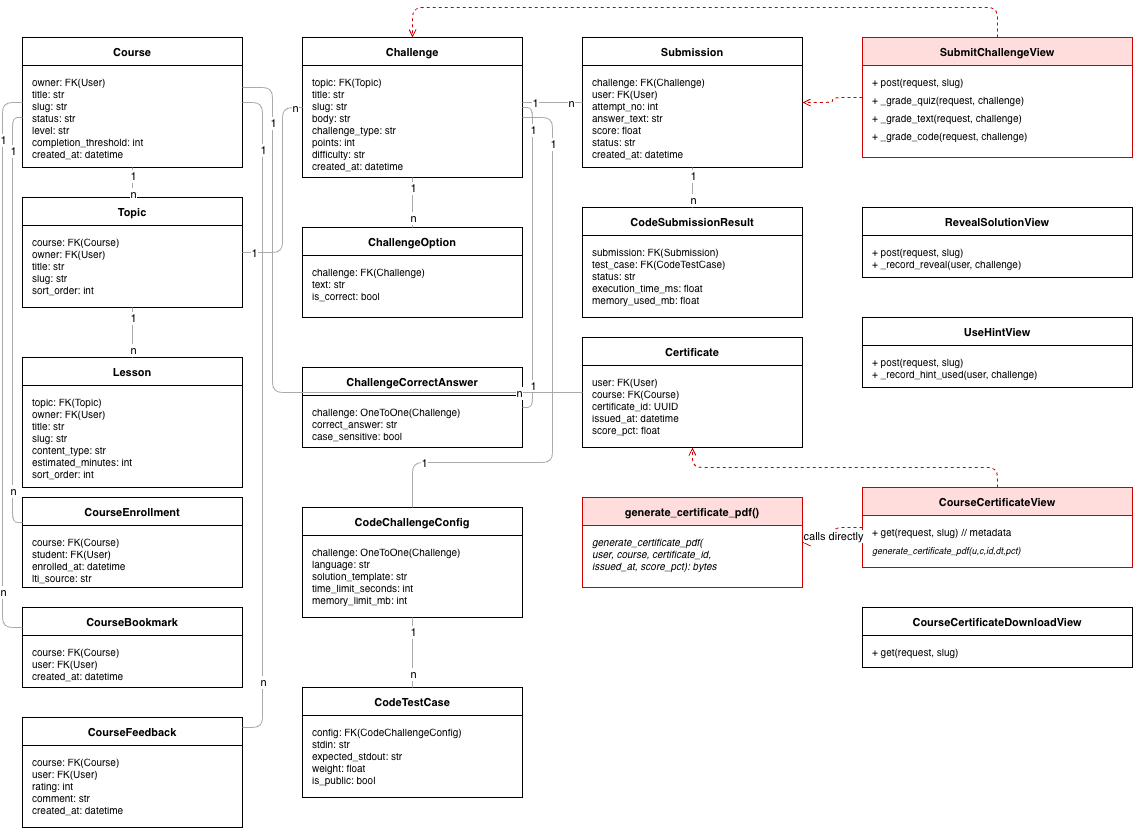

The diagram above was exported from draw.io. Its source (the exported page's mxGraphModel, read from the mxfile embedded in the PNG):
<mxGraphModel dx="2012" dy="1454" grid="1" gridSize="10" guides="1" tooltips="1" connect="1" arrows="1" fold="1" page="1" pageScale="1" pageWidth="850" pageHeight="1100" math="0" shadow="0">
  <root>
    <mxCell id="0" />
    <mxCell id="1" parent="0" />
    <mxCell id="Course" parent="1" style="swimlane;startSize=28;fillColor=#ffffff;strokeColor=#000000;fontStyle=1;fontSize=11;" value="Course" vertex="1">
      <mxGeometry height="130" width="220" x="40" y="90" as="geometry" />
    </mxCell>
    <mxCell id="Course_f" parent="Course" style="text;html=1;align=left;spacingLeft=8;fontSize=10;verticalAlign=top;" value="owner: FK(User)&#10;title: str&#10;slug: str&#10;status: str&#10;level: str&#10;completion_threshold: int&#10;created_at: datetime" vertex="1">
      <mxGeometry height="94" width="220" y="32" as="geometry" />
    </mxCell>
    <mxCell id="Topic" parent="1" style="swimlane;startSize=28;fillColor=#ffffff;strokeColor=#000000;fontStyle=1;fontSize=11;" value="Topic" vertex="1">
      <mxGeometry height="110" width="220" x="40" y="250" as="geometry" />
    </mxCell>
    <mxCell id="Topic_f" parent="Topic" style="text;html=1;align=left;spacingLeft=8;fontSize=10;verticalAlign=top;" value="course: FK(Course)&#10;owner: FK(User)&#10;title: str&#10;slug: str&#10;sort_order: int" vertex="1">
      <mxGeometry height="78" width="220" y="32" as="geometry" />
    </mxCell>
    <mxCell id="Lesson" parent="1" style="swimlane;startSize=28;fillColor=#ffffff;strokeColor=#000000;fontStyle=1;fontSize=11;" value="Lesson" vertex="1">
      <mxGeometry height="130" width="220" x="40" y="410" as="geometry" />
    </mxCell>
    <mxCell id="Lesson_f" parent="Lesson" style="text;html=1;align=left;spacingLeft=8;fontSize=10;verticalAlign=top;" value="topic: FK(Topic)&#10;owner: FK(User)&#10;title: str&#10;slug: str&#10;content_type: str&#10;estimated_minutes: int&#10;sort_order: int" vertex="1">
      <mxGeometry height="98" width="220" y="32" as="geometry" />
    </mxCell>
    <mxCell id="Enrollment" parent="1" style="swimlane;startSize=28;fillColor=#ffffff;strokeColor=#000000;fontStyle=1;fontSize=11;" value="CourseEnrollment" vertex="1">
      <mxGeometry height="90" width="220" x="40" y="550" as="geometry" />
    </mxCell>
    <mxCell id="Enrollment_f" parent="Enrollment" style="text;html=1;align=left;spacingLeft=8;fontSize=10;verticalAlign=top;" value="course: FK(Course)&#10;student: FK(User)&#10;enrolled_at: datetime&#10;lti_source: str" vertex="1">
      <mxGeometry height="58" width="220" y="32" as="geometry" />
    </mxCell>
    <mxCell id="Bookmark" parent="1" style="swimlane;startSize=28;fillColor=#ffffff;strokeColor=#000000;fontStyle=1;fontSize=11;" value="CourseBookmark" vertex="1">
      <mxGeometry height="80" width="220" x="40" y="660" as="geometry" />
    </mxCell>
    <mxCell id="Bookmark_f" parent="Bookmark" style="text;html=1;align=left;spacingLeft=8;fontSize=10;verticalAlign=top;" value="course: FK(Course)&#10;user: FK(User)&#10;created_at: datetime" vertex="1">
      <mxGeometry height="48" width="220" y="32" as="geometry" />
    </mxCell>
    <mxCell id="Feedback" parent="1" style="swimlane;startSize=28;fillColor=#ffffff;strokeColor=#000000;fontStyle=1;fontSize=11;" value="CourseFeedback" vertex="1">
      <mxGeometry height="110" width="220" x="40" y="770" as="geometry" />
    </mxCell>
    <mxCell id="Feedback_f" parent="Feedback" style="text;html=1;align=left;spacingLeft=8;fontSize=10;verticalAlign=top;" value="course: FK(Course)&#10;user: FK(User)&#10;rating: int&#10;comment: str&#10;created_at: datetime" vertex="1">
      <mxGeometry height="78" width="220" y="32" as="geometry" />
    </mxCell>
    <mxCell id="Challenge" parent="1" style="swimlane;startSize=28;fillColor=#ffffff;strokeColor=#000000;fontStyle=1;fontSize=11;" value="Challenge" vertex="1">
      <mxGeometry height="140" width="220" x="320" y="90" as="geometry" />
    </mxCell>
    <mxCell id="Challenge_f" parent="Challenge" style="text;html=1;align=left;spacingLeft=8;fontSize=10;verticalAlign=top;" value="topic: FK(Topic)&#10;title: str&#10;slug: str&#10;body: str&#10;challenge_type: str&#10;points: int&#10;difficulty: str&#10;created_at: datetime" vertex="1">
      <mxGeometry height="108" width="220" y="32" as="geometry" />
    </mxCell>
    <mxCell id="Option" parent="1" style="swimlane;startSize=28;fillColor=#ffffff;strokeColor=#000000;fontStyle=1;fontSize=11;" value="ChallengeOption" vertex="1">
      <mxGeometry height="90" width="220" x="320" y="280" as="geometry" />
    </mxCell>
    <mxCell id="Option_f" parent="Option" style="text;html=1;align=left;spacingLeft=8;fontSize=10;verticalAlign=top;" value="challenge: FK(Challenge)&#10;text: str&#10;is_correct: bool" vertex="1">
      <mxGeometry height="48" width="220" y="32" as="geometry" />
    </mxCell>
    <mxCell id="Answer" parent="1" style="swimlane;startSize=28;fillColor=#ffffff;strokeColor=#000000;fontStyle=1;fontSize=11;" value="ChallengeCorrectAnswer" vertex="1">
      <mxGeometry height="80" width="220" x="320" y="420" as="geometry" />
    </mxCell>
    <mxCell id="Answer_f" parent="Answer" style="text;html=1;align=left;spacingLeft=8;fontSize=10;verticalAlign=top;" value="challenge: OneToOne(Challenge)&#10;correct_answer: str&#10;case_sensitive: bool" vertex="1">
      <mxGeometry height="48" width="220" y="32" as="geometry" />
    </mxCell>
    <mxCell id="CodeConfig" parent="1" style="swimlane;startSize=28;fillColor=#ffffff;strokeColor=#000000;fontStyle=1;fontSize=11;" value="CodeChallengeConfig" vertex="1">
      <mxGeometry height="110" width="220" x="320" y="560" as="geometry" />
    </mxCell>
    <mxCell id="CodeConfig_f" parent="CodeConfig" style="text;html=1;align=left;spacingLeft=8;fontSize=10;verticalAlign=top;" value="challenge: OneToOne(Challenge)&#10;language: str&#10;solution_template: str&#10;time_limit_seconds: int&#10;memory_limit_mb: int" vertex="1">
      <mxGeometry height="78" width="220" y="32" as="geometry" />
    </mxCell>
    <mxCell id="TestCase" parent="1" style="swimlane;startSize=28;fillColor=#ffffff;strokeColor=#000000;fontStyle=1;fontSize=11;" value="CodeTestCase" vertex="1">
      <mxGeometry height="110" width="220" x="320" y="740" as="geometry" />
    </mxCell>
    <mxCell id="TestCase_f" parent="TestCase" style="text;html=1;align=left;spacingLeft=8;fontSize=10;verticalAlign=top;" value="config: FK(CodeChallengeConfig)&#10;stdin: str&#10;expected_stdout: str&#10;weight: float&#10;is_public: bool" vertex="1">
      <mxGeometry height="78" width="220" y="32" as="geometry" />
    </mxCell>
    <mxCell id="Submission" parent="1" style="swimlane;startSize=28;fillColor=#ffffff;strokeColor=#000000;fontStyle=1;fontSize=11;" value="Submission" vertex="1">
      <mxGeometry height="130" width="220" x="600" y="90" as="geometry" />
    </mxCell>
    <mxCell id="Submission_f" parent="Submission" style="text;html=1;align=left;spacingLeft=8;fontSize=10;verticalAlign=top;" value="challenge: FK(Challenge)&#10;user: FK(User)&#10;attempt_no: int&#10;answer_text: str&#10;score: float&#10;status: str&#10;created_at: datetime" vertex="1">
      <mxGeometry height="98" width="220" y="32" as="geometry" />
    </mxCell>
    <mxCell id="CodeResult" parent="1" style="swimlane;startSize=28;fillColor=#ffffff;strokeColor=#000000;fontStyle=1;fontSize=11;" value="CodeSubmissionResult" vertex="1">
      <mxGeometry height="110" width="220" x="600" y="260" as="geometry" />
    </mxCell>
    <mxCell id="CodeResult_f" parent="CodeResult" style="text;html=1;align=left;spacingLeft=8;fontSize=10;verticalAlign=top;" value="submission: FK(Submission)&#10;test_case: FK(CodeTestCase)&#10;status: str&#10;execution_time_ms: float&#10;memory_used_mb: float" vertex="1">
      <mxGeometry height="78" width="220" y="32" as="geometry" />
    </mxCell>
    <mxCell id="Certificate" parent="1" style="swimlane;startSize=28;fillColor=#ffffff;strokeColor=#000000;fontStyle=1;fontSize=11;" value="Certificate" vertex="1">
      <mxGeometry height="110" width="220" x="600" y="390" as="geometry" />
    </mxCell>
    <mxCell id="Certificate_f" parent="Certificate" style="text;html=1;align=left;spacingLeft=8;fontSize=10;verticalAlign=top;" value="user: FK(User)&#10;course: FK(Course)&#10;certificate_id: UUID&#10;issued_at: datetime&#10;score_pct: float" vertex="1">
      <mxGeometry height="78" width="220" y="32" as="geometry" />
    </mxCell>
    <mxCell id="SubmitView" parent="1" style="swimlane;startSize=28;fillColor=#ffdddd;strokeColor=#cc0000;fontStyle=1;fontSize=11;" value="SubmitChallengeView" vertex="1">
      <mxGeometry height="120" width="270" x="880" y="90" as="geometry" />
    </mxCell>
    <mxCell id="SubmitView_f1" parent="SubmitView" style="text;html=1;align=left;spacingLeft=8;fontSize=10;verticalAlign=top;" value="+ post(request, slug)" vertex="1">
      <mxGeometry height="18" width="270" y="32" as="geometry" />
    </mxCell>
    <mxCell id="SubmitView_f2" parent="SubmitView" style="text;html=1;align=left;spacingLeft=8;fontSize=10;verticalAlign=top;" value="+ _grade_quiz(request, challenge)" vertex="1">
      <mxGeometry height="18" width="270" y="50" as="geometry" />
    </mxCell>
    <mxCell id="SubmitView_f3" parent="SubmitView" style="text;html=1;align=left;spacingLeft=8;fontSize=10;verticalAlign=top;" value="+ _grade_text(request, challenge)" vertex="1">
      <mxGeometry height="18" width="270" y="68" as="geometry" />
    </mxCell>
    <mxCell id="SubmitView_f4" parent="SubmitView" style="text;html=1;align=left;spacingLeft=8;fontSize=10;verticalAlign=top;" value="+ _grade_code(request, challenge)" vertex="1">
      <mxGeometry height="18" width="270" y="86" as="geometry" />
    </mxCell>
    <mxCell id="RevealView" parent="1" style="swimlane;startSize=28;fillColor=#ffffff;strokeColor=#000000;fontStyle=1;fontSize=11;" value="RevealSolutionView" vertex="1">
      <mxGeometry height="70" width="270" x="880" y="260" as="geometry" />
    </mxCell>
    <mxCell id="RevealView_f" parent="RevealView" style="text;html=1;align=left;spacingLeft=8;fontSize=10;verticalAlign=top;" value="+ post(request, slug)&#10;+ _record_reveal(user, challenge)" vertex="1">
      <mxGeometry height="34" width="270" y="32" as="geometry" />
    </mxCell>
    <mxCell id="HintView" parent="1" style="swimlane;startSize=28;fillColor=#ffffff;strokeColor=#000000;fontStyle=1;fontSize=11;" value="UseHintView" vertex="1">
      <mxGeometry height="70" width="270" x="880" y="370" as="geometry" />
    </mxCell>
    <mxCell id="HintView_f" parent="HintView" style="text;html=1;align=left;spacingLeft=8;fontSize=10;verticalAlign=top;" value="+ post(request, slug)&#10;+ _record_hint_used(user, challenge)" vertex="1">
      <mxGeometry height="34" width="270" y="32" as="geometry" />
    </mxCell>
    <mxCell id="CertView" parent="1" style="swimlane;startSize=28;fillColor=#ffdddd;strokeColor=#cc0000;fontStyle=1;fontSize=11;" value="CourseCertificateView" vertex="1">
      <mxGeometry height="80" width="270" x="880" y="540" as="geometry" />
    </mxCell>
    <mxCell id="CertView_f1" parent="CertView" style="text;html=1;align=left;spacingLeft=8;fontSize=10;verticalAlign=top;" value="+ get(request, slug)  // metadata" vertex="1">
      <mxGeometry height="18" width="270" y="32" as="geometry" />
    </mxCell>
    <mxCell id="CertView_f2" parent="CertView" style="text;html=1;align=left;spacingLeft=8;fontSize=9;verticalAlign=top;fontStyle=2;fillColor=none;" value="generate_certificate_pdf(u,c,id,dt,pct)" vertex="1">
      <mxGeometry height="18" width="270" y="52" as="geometry" />
    </mxCell>
    <mxCell id="CertDLView" parent="1" style="swimlane;startSize=28;fillColor=#ffffff;strokeColor=#000000;fontStyle=1;fontSize=11;" value="CourseCertificateDownloadView" vertex="1">
      <mxGeometry height="60" width="270" x="880" y="660" as="geometry" />
    </mxCell>
    <mxCell id="CertDLView_f" parent="CertDLView" style="text;html=1;align=left;spacingLeft=8;fontSize=10;verticalAlign=top;" value="+ get(request, slug)&amp;nbsp;" vertex="1">
      <mxGeometry height="18" width="270" y="32" as="geometry" />
    </mxCell>
    <mxCell id="CertPDF" parent="1" style="swimlane;startSize=28;fillColor=#ffdddd;strokeColor=#cc0000;fontStyle=1;fontSize=11;" value="generate_certificate_pdf()" vertex="1">
      <mxGeometry height="90" width="220" x="600" y="550" as="geometry" />
    </mxCell>
    <mxCell id="CertPDF_f" parent="CertPDF" style="text;html=1;align=left;spacingLeft=8;fontSize=10;verticalAlign=top;fontStyle=2;" value="generate_certificate_pdf(&#10;  user, course, certificate_id,&#10;  issued_at, score_pct): bytes" vertex="1">
      <mxGeometry height="58" width="220" y="32" as="geometry" />
    </mxCell>
    <mxCell id="e_ct" edge="1" parent="1" source="Topic" style="edgeStyle=orthogonalEdgeStyle;endArrow=none;strokeColor=#aaaaaa;endFill=0;startArrow=none;startFill=0;" target="Course">
      <mxGeometry relative="1" as="geometry" />
    </mxCell>
    <mxCell id="CSb7O-z3TjTKlYMXaehB-20" connectable="0" parent="e_ct" style="edgeLabel;html=1;align=center;verticalAlign=middle;resizable=0;points=[];" value="n" vertex="1">
      <mxGeometry relative="1" x="-0.6667" as="geometry">
        <mxPoint as="offset" />
      </mxGeometry>
    </mxCell>
    <mxCell id="CSb7O-z3TjTKlYMXaehB-21" connectable="0" parent="e_ct" style="edgeLabel;html=1;align=center;verticalAlign=middle;resizable=0;points=[];" value="1" vertex="1">
      <mxGeometry relative="1" x="0.4533" as="geometry">
        <mxPoint as="offset" />
      </mxGeometry>
    </mxCell>
    <mxCell id="e_tl" edge="1" parent="1" source="Lesson" style="edgeStyle=orthogonalEdgeStyle;endArrow=none;strokeColor=#aaaaaa;endFill=0;startArrow=none;startFill=0;" target="Topic">
      <mxGeometry relative="1" as="geometry" />
    </mxCell>
    <mxCell id="CSb7O-z3TjTKlYMXaehB-22" connectable="0" parent="e_tl" style="edgeLabel;html=1;align=center;verticalAlign=middle;resizable=0;points=[];" value="n" vertex="1">
      <mxGeometry relative="1" x="-0.7077" as="geometry">
        <mxPoint as="offset" />
      </mxGeometry>
    </mxCell>
    <mxCell id="CSb7O-z3TjTKlYMXaehB-23" connectable="0" parent="e_tl" style="edgeLabel;html=1;align=center;verticalAlign=middle;resizable=0;points=[];" value="1" vertex="1">
      <mxGeometry relative="1" x="0.6051" as="geometry">
        <mxPoint as="offset" />
      </mxGeometry>
    </mxCell>
    <mxCell id="e_tch" edge="1" parent="1" source="Challenge" style="edgeStyle=orthogonalEdgeStyle;endArrow=none;strokeColor=#aaaaaa;endFill=0;startArrow=none;startFill=0;" target="Topic">
      <mxGeometry relative="1" as="geometry">
        <Array as="points">
          <mxPoint x="300" y="160" />
          <mxPoint x="300" y="305" />
        </Array>
      </mxGeometry>
    </mxCell>
    <mxCell id="CSb7O-z3TjTKlYMXaehB-24" connectable="0" parent="e_tch" style="edgeLabel;html=1;align=center;verticalAlign=middle;resizable=0;points=[];" value="n" vertex="1">
      <mxGeometry relative="1" x="-0.9122" as="geometry">
        <mxPoint as="offset" />
      </mxGeometry>
    </mxCell>
    <mxCell id="CSb7O-z3TjTKlYMXaehB-25" connectable="0" parent="e_tch" style="edgeLabel;html=1;align=center;verticalAlign=middle;resizable=0;points=[];" value="1" vertex="1">
      <mxGeometry relative="1" x="0.8988" as="geometry">
        <mxPoint as="offset" />
      </mxGeometry>
    </mxCell>
    <mxCell id="e_cho" edge="1" parent="1" source="Option" style="edgeStyle=orthogonalEdgeStyle;endArrow=none;strokeColor=#aaaaaa;endFill=0;startArrow=none;startFill=0;" target="Challenge">
      <mxGeometry relative="1" as="geometry" />
    </mxCell>
    <mxCell id="e_cho_n" connectable="0" parent="e_cho" style="edgeLabel;html=1;align=center;verticalAlign=middle;resizable=0;points=[];" value="n" vertex="1">
      <mxGeometry relative="1" x="-0.6" as="geometry">
        <mxPoint as="offset" />
      </mxGeometry>
    </mxCell>
    <mxCell id="e_cho_1" connectable="0" parent="e_cho" style="edgeLabel;html=1;align=center;verticalAlign=middle;resizable=0;points=[];" value="1" vertex="1">
      <mxGeometry relative="1" x="0.6" as="geometry">
        <mxPoint as="offset" />
      </mxGeometry>
    </mxCell>
    <mxCell id="e_cha" edge="1" parent="1" source="Answer" style="edgeStyle=orthogonalEdgeStyle;endArrow=none;strokeColor=#aaaaaa;endFill=0;startArrow=none;startFill=0;" target="Challenge">
      <mxGeometry relative="1" as="geometry">
        <Array as="points">
          <mxPoint x="550" y="460" />
          <mxPoint x="550" y="160" />
        </Array>
      </mxGeometry>
    </mxCell>
    <mxCell id="e_cha_n" connectable="0" parent="e_cha" style="edgeLabel;html=1;align=center;verticalAlign=middle;resizable=0;points=[];" value="1" vertex="1">
      <mxGeometry relative="1" x="-0.8" as="geometry">
        <mxPoint as="offset" />
      </mxGeometry>
    </mxCell>
    <mxCell id="e_cha_1" connectable="0" parent="e_cha" style="edgeLabel;html=1;align=center;verticalAlign=middle;resizable=0;points=[];" value="1" vertex="1">
      <mxGeometry relative="1" x="0.8" as="geometry">
        <mxPoint as="offset" />
      </mxGeometry>
    </mxCell>
    <mxCell id="e_chcc" edge="1" parent="1" source="CodeConfig" style="edgeStyle=orthogonalEdgeStyle;endArrow=none;strokeColor=#aaaaaa;endFill=0;startArrow=none;startFill=0;" target="Challenge">
      <mxGeometry relative="1" as="geometry">
        <Array as="points">
          <mxPoint x="570" y="515" />
          <mxPoint x="570" y="170" />
        </Array>
      </mxGeometry>
    </mxCell>
    <mxCell id="e_chcc_n" connectable="0" parent="e_chcc" style="edgeLabel;html=1;align=center;verticalAlign=middle;resizable=0;points=[];" value="1" vertex="1">
      <mxGeometry relative="1" x="-0.8" as="geometry">
        <mxPoint as="offset" />
      </mxGeometry>
    </mxCell>
    <mxCell id="e_chcc_1" connectable="0" parent="e_chcc" style="edgeLabel;html=1;align=center;verticalAlign=middle;resizable=0;points=[];" value="1" vertex="1">
      <mxGeometry relative="1" x="0.8" as="geometry">
        <mxPoint as="offset" />
      </mxGeometry>
    </mxCell>
    <mxCell id="e_cctc" edge="1" parent="1" source="TestCase" style="edgeStyle=orthogonalEdgeStyle;endArrow=none;strokeColor=#aaaaaa;endFill=0;startArrow=none;startFill=0;" target="CodeConfig">
      <mxGeometry relative="1" as="geometry" />
    </mxCell>
    <mxCell id="e_cctc_n" connectable="0" parent="e_cctc" style="edgeLabel;html=1;align=center;verticalAlign=middle;resizable=0;points=[];" value="n" vertex="1">
      <mxGeometry relative="1" x="-0.6" as="geometry">
        <mxPoint as="offset" />
      </mxGeometry>
    </mxCell>
    <mxCell id="e_cctc_1" connectable="0" parent="e_cctc" style="edgeLabel;html=1;align=center;verticalAlign=middle;resizable=0;points=[];" value="1" vertex="1">
      <mxGeometry relative="1" x="0.6" as="geometry">
        <mxPoint as="offset" />
      </mxGeometry>
    </mxCell>
    <mxCell id="e_chs" edge="1" parent="1" source="Submission" style="edgeStyle=orthogonalEdgeStyle;endArrow=none;strokeColor=#aaaaaa;endFill=0;" target="Challenge">
      <mxGeometry relative="1" as="geometry">
        <Array as="points">
          <mxPoint x="560" y="155" />
          <mxPoint x="560" y="155" />
        </Array>
      </mxGeometry>
    </mxCell>
    <mxCell id="e_chs_n" connectable="0" parent="e_chs" style="edgeLabel;html=1;align=center;verticalAlign=middle;resizable=0;points=[];" value="n" vertex="1">
      <mxGeometry relative="1" x="-0.6" as="geometry">
        <mxPoint as="offset" />
      </mxGeometry>
    </mxCell>
    <mxCell id="e_chs_1" connectable="0" parent="e_chs" style="edgeLabel;html=1;align=center;verticalAlign=middle;resizable=0;points=[];" value="1" vertex="1">
      <mxGeometry relative="1" x="0.6" as="geometry">
        <mxPoint as="offset" />
      </mxGeometry>
    </mxCell>
    <mxCell id="e_scr" edge="1" parent="1" source="CodeResult" style="edgeStyle=orthogonalEdgeStyle;endArrow=none;strokeColor=#aaaaaa;endFill=0;startArrow=none;startFill=0;" target="Submission">
      <mxGeometry relative="1" as="geometry" />
    </mxCell>
    <mxCell id="e_scr_n" connectable="0" parent="e_scr" style="edgeLabel;html=1;align=center;verticalAlign=middle;resizable=0;points=[];" value="n" vertex="1">
      <mxGeometry relative="1" x="-0.6" as="geometry">
        <mxPoint as="offset" />
      </mxGeometry>
    </mxCell>
    <mxCell id="e_scr_1" connectable="0" parent="e_scr" style="edgeLabel;html=1;align=center;verticalAlign=middle;resizable=0;points=[];" value="1" vertex="1">
      <mxGeometry relative="1" x="0.6" as="geometry">
        <mxPoint as="offset" />
      </mxGeometry>
    </mxCell>
    <mxCell id="e_cc" edge="1" parent="1" source="Certificate" style="edgeStyle=orthogonalEdgeStyle;endArrow=none;strokeColor=#aaaaaa;endFill=0;startArrow=none;startFill=0;" target="Course">
      <mxGeometry relative="1" as="geometry">
        <Array as="points">
          <mxPoint x="290" y="445" />
          <mxPoint x="290" y="140" />
        </Array>
      </mxGeometry>
    </mxCell>
    <mxCell id="e_cc_n" connectable="0" parent="e_cc" style="edgeLabel;html=1;align=center;verticalAlign=middle;resizable=0;points=[];" value="n" vertex="1">
      <mxGeometry relative="1" x="-0.8" as="geometry">
        <mxPoint as="offset" />
      </mxGeometry>
    </mxCell>
    <mxCell id="e_cc_1" connectable="0" parent="e_cc" style="edgeLabel;html=1;align=center;verticalAlign=middle;resizable=0;points=[];" value="1" vertex="1">
      <mxGeometry relative="1" x="0.8" as="geometry">
        <mxPoint as="offset" />
      </mxGeometry>
    </mxCell>
    <mxCell id="e_cenr" edge="1" parent="1" source="Enrollment" style="edgeStyle=orthogonalEdgeStyle;endArrow=none;strokeColor=#aaaaaa;endFill=0;startArrow=none;startFill=0;" target="Course">
      <mxGeometry relative="1" as="geometry">
        <Array as="points">
          <mxPoint x="30" y="575" />
          <mxPoint x="30" y="170" />
        </Array>
      </mxGeometry>
    </mxCell>
    <mxCell id="e_cenr_n" connectable="0" parent="e_cenr" style="edgeLabel;html=1;align=center;verticalAlign=middle;resizable=0;points=[];" value="n" vertex="1">
      <mxGeometry relative="1" x="-0.8" as="geometry">
        <mxPoint as="offset" />
      </mxGeometry>
    </mxCell>
    <mxCell id="e_cenr_1" connectable="0" parent="e_cenr" style="edgeLabel;html=1;align=center;verticalAlign=middle;resizable=0;points=[];" value="1" vertex="1">
      <mxGeometry relative="1" x="0.8" as="geometry">
        <mxPoint as="offset" />
      </mxGeometry>
    </mxCell>
    <mxCell id="e_cbm" edge="1" parent="1" source="Bookmark" style="edgeStyle=orthogonalEdgeStyle;endArrow=none;strokeColor=#aaaaaa;endFill=0;startArrow=none;startFill=0;" target="Course">
      <mxGeometry relative="1" as="geometry">
        <Array as="points">
          <mxPoint x="20" y="680" />
          <mxPoint x="20" y="155" />
        </Array>
      </mxGeometry>
    </mxCell>
    <mxCell id="e_cbm_n" connectable="0" parent="e_cbm" style="edgeLabel;html=1;align=center;verticalAlign=middle;resizable=0;points=[];" value="n" vertex="1">
      <mxGeometry relative="1" x="-0.8" as="geometry">
        <mxPoint as="offset" />
      </mxGeometry>
    </mxCell>
    <mxCell id="e_cbm_1" connectable="0" parent="e_cbm" style="edgeLabel;html=1;align=center;verticalAlign=middle;resizable=0;points=[];" value="1" vertex="1">
      <mxGeometry relative="1" x="0.8" as="geometry">
        <mxPoint as="offset" />
      </mxGeometry>
    </mxCell>
    <mxCell id="e_cfb" edge="1" parent="1" source="Feedback" style="edgeStyle=orthogonalEdgeStyle;endArrow=none;strokeColor=#aaaaaa;endFill=0;startArrow=none;startFill=0;" target="Course">
      <mxGeometry relative="1" as="geometry">
        <Array as="points">
          <mxPoint x="280" y="780" />
          <mxPoint x="280" y="155" />
        </Array>
      </mxGeometry>
    </mxCell>
    <mxCell id="e_cfb_n" connectable="0" parent="e_cfb" style="edgeLabel;html=1;align=center;verticalAlign=middle;resizable=0;points=[];" value="n" vertex="1">
      <mxGeometry relative="1" x="-0.8" as="geometry">
        <mxPoint as="offset" />
      </mxGeometry>
    </mxCell>
    <mxCell id="e_cfb_1" connectable="0" parent="e_cfb" style="edgeLabel;html=1;align=center;verticalAlign=middle;resizable=0;points=[];" value="1" vertex="1">
      <mxGeometry relative="1" x="0.8" as="geometry">
        <mxPoint as="offset" />
      </mxGeometry>
    </mxCell>
    <mxCell id="e_svc" edge="1" parent="1" source="SubmitView" style="edgeStyle=orthogonalEdgeStyle;endArrow=open;dashed=1;strokeColor=#cc0000;" target="Challenge">
      <mxGeometry relative="1" as="geometry">
        <Array as="points">
          <mxPoint x="1015" y="60" />
          <mxPoint x="430" y="60" />
        </Array>
      </mxGeometry>
    </mxCell>
    <mxCell id="e_svs" edge="1" parent="1" source="SubmitView" style="edgeStyle=orthogonalEdgeStyle;endArrow=open;dashed=1;strokeColor=#cc0000;" target="Submission">
      <mxGeometry relative="1" as="geometry" />
    </mxCell>
    <mxCell id="e_cvc" edge="1" parent="1" source="CertView" style="edgeStyle=orthogonalEdgeStyle;endArrow=open;dashed=1;strokeColor=#cc0000;" target="Certificate">
      <mxGeometry relative="1" as="geometry">
        <Array as="points">
          <mxPoint x="1015" y="520" />
          <mxPoint x="710" y="520" />
        </Array>
      </mxGeometry>
    </mxCell>
    <mxCell id="e_cvpdf" edge="1" parent="1" source="CertView" style="edgeStyle=orthogonalEdgeStyle;endArrow=open;dashed=1;strokeColor=#cc0000;" target="CertPDF">
      <mxGeometry relative="1" as="geometry" />
    </mxCell>
    <mxCell id="e_cvpdf_l" connectable="0" parent="e_cvpdf" style="edgeLabel;html=1;align=center;verticalAlign=middle;resizable=0;points=[];" value="calls directly" vertex="1">
      <mxGeometry relative="0.5" as="geometry" />
    </mxCell>
  </root>
</mxGraphModel>